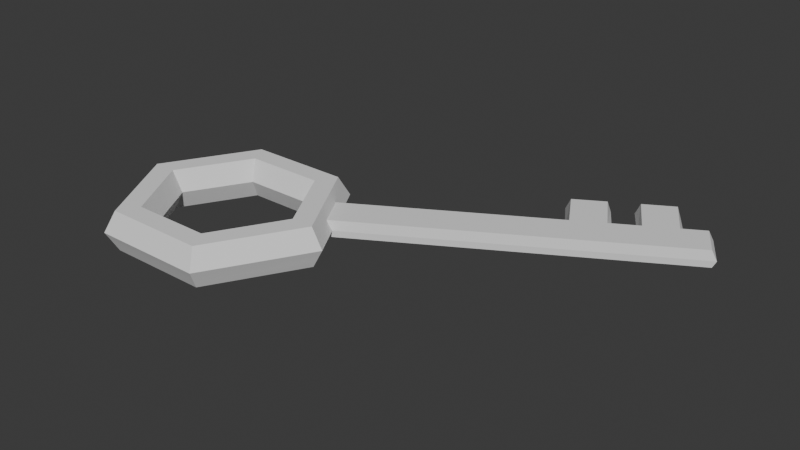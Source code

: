 # Source: Obj_Key_Normal_A_.blend  (saved by Blender 5.0.119; exported with 4.5.12 LTS)
import bpy
from mathutils import Matrix  # noqa: F401  (used for matrix-valued properties, if any)

bpy.ops.wm.read_factory_settings(use_empty=True)
scene = bpy.context.scene
scene.name = 'Scene'

# ---- collections
col_collection = bpy.data.collections.new('Collection'); scene.collection.children.link(col_collection)

# ---- world
world_world = bpy.data.worlds.new('World'); scene.world = world_world
world_world.use_nodes = True; world_world.node_tree.nodes.clear()
_N = world_world.node_tree.nodes; _L = world_world.node_tree.links
n0 = _N.new('ShaderNodeOutputWorld'); n0.name = 'World Output'; n0.location = (200, 100)
n1 = _N.new('ShaderNodeBackground'); n1.name = 'Background'; n1.location = (-200, 100)
n1.inputs[0].default_value = (0.05088, 0.05088, 0.05088, 1.0)
_L.new(n1.outputs[0], n0.inputs[0])
n0.is_active_output = True
world_world.color = (0.05088, 0.05088, 0.05088)
world_world.sun_shadow_jitter_overblur = 0.0

# ---- meshes
me_torus = bpy.data.meshes.new('Torus')
me_torus.from_pydata([(1.25, 0.0, 0.0), (1.125, 0.0, 0.2165), (0.875, 0.0, 0.2165), (0.75, 0.0, 3.062e-17), (0.875, 0.0, -0.2165), (1.125, 0.0, -0.2165), (0.625, 1.083, 0.0), (0.5625, 0.9743, 0.2165), (0.4375, 0.7578, 0.2165), (0.375, 0.6495, 3.062e-17), (0.4375, 0.7578, -0.2165), (0.5625, 0.9743, -0.2165), (-0.625, 1.083, 0.0), (-0.5625, 0.9743, 0.2165), (-0.4375, 0.7578, 0.2165), (-0.375, 0.6495, 3.062e-17), (-0.4375, 0.7578, -0.2165), (-0.5625, 0.9743, -0.2165), (-1.25, 1.093e-07, 0.0), (-1.125, 9.835e-08, 0.2165), (-0.875, 7.649e-08, 0.2165), (-0.75, 6.557e-08, 3.062e-17), (-0.875, 7.649e-08, -0.2165), (-1.125, 9.835e-08, -0.2165), (-0.625, -1.083, 0.0), (-0.5625, -0.9743, 0.2165), (-0.4375, -0.7578, 0.2165), (-0.375, -0.6495, 3.062e-17), (-0.4375, -0.7578, -0.2165), (-0.5625, -0.9743, -0.2165), (0.625, -1.083, 0.0), (0.5625, -0.9743, 0.2165), (0.4375, -0.7578, 0.2165), (0.375, -0.6495, 3.062e-17), (0.4375, -0.7578, -0.2165), (0.5625, -0.9743, -0.2165), (1.188, 0.0, 0.1083), (0.5937, 1.028, 0.1083), (-0.5937, 1.028, 0.1083), (-1.188, 1.038e-07, 0.1083), (-0.5937, -1.028, 0.1083), (0.5937, -1.028, 0.1083), (1.208, 0.0, -0.07217), (1.167, 0.0, -0.1443), (0.6042, 1.046, -0.07217), (0.5833, 1.01, -0.1443), (-0.6042, 1.046, -0.07217), (-0.5833, 1.01, -0.1443), (-1.208, 1.056e-07, -0.07217), (-1.167, 1.02e-07, -0.1443), (-0.6042, -1.046, -0.07217), (-0.5833, -1.01, -0.1443), (0.6042, -1.046, -0.07217), (0.5833, -1.01, -0.1443), (1.042, 0.3608, 0.0), (0.8333, 0.7217, 0.0), (0.9375, 0.3248, 0.2165), (0.75, 0.6495, 0.2165), (0.7292, 0.2526, 0.2165), (0.5833, 0.5052, 0.2165), (0.625, 0.2165, 3.062e-17), (0.5, 0.433, 3.062e-17), (0.7292, 0.2526, -0.2165), (0.5833, 0.5052, -0.2165), (0.9375, 0.3248, -0.2165), (0.75, 0.6495, -0.2165), (0.7917, 0.6856, 0.1083), (0.9896, 0.3428, 0.1083), (0.7778, 0.6736, -0.1443), (0.9722, 0.3368, -0.1443), (0.8056, 0.6976, -0.07217), (1.007, 0.3488, -0.07217), (4.19, 2.178, 6.056e-07), (3.981, 2.539, 6.056e-07), (3.94, 2.503, 0.1083), (4.137, 2.16, 0.1083), (3.953, 2.515, -0.07217), (4.155, 2.166, -0.07217), (3.013, 1.507, -0.07217), (3.048, 1.519, 3.86e-07), (2.996, 1.501, 0.1083), (2.798, 1.844, 0.1083), (2.76, 1.837, 3.86e-07), (2.812, 1.856, -0.07217), (3.329, 1.689, -0.07217), (3.613, 1.853, -0.07217), (3.923, 2.033, -0.07217), (3.312, 1.683, 0.1083), (3.596, 1.847, 0.1083), (3.906, 2.027, 0.1083), (3.155, 2.062, 4.467e-07), (3.359, 2.184, 5.013e-07), (3.75, 2.406, 5.611e-07), (3.958, 2.045, 5.611e-07), (3.648, 1.865, 5.013e-07), (3.364, 1.701, 4.467e-07), (3.708, 2.369, 0.1083), (3.398, 2.19, 0.1083), (3.114, 2.026, 0.1083), (3.722, 2.381, -0.07217), (3.412, 2.202, -0.07217), (3.128, 2.038, -0.07217), (2.874, 2.441, 0.1083), (2.559, 2.258, 0.1083), (2.888, 2.453, -0.07217), (2.573, 2.27, -0.07217), (2.495, 2.268, -0.01997), (2.891, 2.493, -0.01997), (3.095, 2.614, -0.01997), (3.485, 2.836, -0.01997), (3.469, 2.784, 0.1083), (3.158, 2.605, 0.1083), (3.483, 2.796, -0.07217), (3.172, 2.617, -0.07217)], [], [(66, 37, 7, 57), (57, 7, 8, 59), (59, 8, 9, 61), (61, 9, 10, 63), (63, 10, 11, 65), (70, 44, 6, 55), (37, 38, 13, 7), (7, 13, 14, 8), (8, 14, 15, 9), (9, 15, 16, 10), (10, 16, 17, 11), (44, 46, 12, 6), (38, 39, 19, 13), (13, 19, 20, 14), (14, 20, 21, 15), (15, 21, 22, 16), (16, 22, 23, 17), (46, 48, 18, 12), (39, 40, 25, 19), (19, 25, 26, 20), (20, 26, 27, 21), (21, 27, 28, 22), (22, 28, 29, 23), (48, 50, 24, 18), (40, 41, 31, 25), (25, 31, 32, 26), (26, 32, 33, 27), (27, 33, 34, 28), (28, 34, 35, 29), (50, 52, 30, 24), (41, 36, 1, 31), (31, 1, 2, 32), (32, 2, 3, 33), (33, 3, 4, 34), (34, 4, 5, 35), (52, 42, 0, 30), (30, 0, 36, 41), (24, 30, 41, 40), (18, 24, 40, 39), (12, 18, 39, 38), (6, 12, 38, 37), (55, 6, 37, 66), (35, 5, 43, 53), (53, 43, 42, 52), (29, 35, 53, 51), (51, 53, 52, 50), (23, 29, 51, 49), (49, 51, 50, 48), (17, 23, 49, 47), (47, 49, 48, 46), (11, 17, 47, 45), (45, 47, 46, 44), (65, 11, 45, 68), (68, 45, 44, 70), (43, 69, 71, 42), (69, 68, 70, 71), (5, 64, 69, 43), (64, 65, 68, 69), (0, 54, 67, 36), (96, 89, 75, 74), (42, 71, 54, 0), (93, 86, 77, 72), (4, 62, 64, 5), (62, 63, 65, 64), (3, 60, 62, 4), (60, 61, 63, 62), (2, 58, 60, 3), (58, 59, 61, 60), (1, 56, 58, 2), (56, 57, 59, 58), (36, 67, 56, 1), (67, 66, 57, 56), (72, 73, 74, 75), (77, 76, 73, 72), (89, 93, 72, 75), (99, 92, 73, 76), (92, 96, 74, 73), (86, 99, 76, 77), (71, 70, 83, 78), (55, 66, 81, 82), (70, 55, 82, 83), (67, 54, 79, 80), (54, 71, 78, 79), (66, 67, 80, 81), (78, 83, 101, 84), (84, 101, 100, 85), (85, 100, 99, 86), (99, 100, 113, 112), (90, 98, 97, 91), (92, 99, 112, 109), (82, 81, 103, 106), (101, 90, 91, 100), (91, 97, 111, 108), (80, 79, 95, 87), (87, 95, 94, 88), (88, 94, 93, 89), (79, 78, 84, 95), (95, 84, 85, 94), (94, 85, 86, 93), (81, 80, 87, 98), (98, 87, 88, 97), (97, 88, 89, 96), (106, 103, 102, 107), (108, 111, 110, 109), (105, 106, 107, 104), (113, 108, 109, 112), (96, 92, 109, 110), (83, 82, 106, 105), (97, 96, 110, 111), (101, 83, 105, 104), (90, 101, 104, 107), (98, 90, 107, 102), (100, 91, 108, 113), (81, 98, 102, 103)])
_uv = me_torus.uv_layers.new(name='UVMap')
_uv.uv.foreach_set('vector', [0.6111, 0.5833, 0.6667, 0.5833, 0.6667, 0.6667, 0.6111, 0.6667, 0.6111, 0.6667, 0.6667, 0.6667, 0.6667, 0.8333, 0.6111, 0.8333, 0.6111, 0.8333, 0.6667, 0.8333, 0.6667, 1.0, 0.6111, 1.0, 0.6111, -1.11e-16, 0.6667, -1.11e-16, 0.6667, 0.1667, 0.6111, 0.1667, 0.6111, 0.1667, 0.6667, 0.1667, 0.6667, 0.3333, 0.6111, 0.3333, 0.6111, 0.4444, 0.6667, 0.4444, 0.6667, 0.5, 0.6111, 0.5, 0.6667, 0.5833, 0.8333, 0.5833, 0.8333, 0.6667, 0.6667, 0.6667, 0.6667, 0.6667, 0.8333, 0.6667, 0.8333, 0.8333, 0.6667, 0.8333, 0.6667, 0.8333, 0.8333, 0.8333, 0.8333, 1.0, 0.6667, 1.0, 0.6667, -1.11e-16, 0.8333, -1.11e-16, 0.8333, 0.1667, 0.6667, 0.1667, 0.6667, 0.1667, 0.8333, 0.1667, 0.8333, 0.3333, 0.6667, 0.3333, 0.6667, 0.4444, 0.8333, 0.4444, 0.8333, 0.5, 0.6667, 0.5, 0.8333, 0.5833, 1.0, 0.5833, 1.0, 0.6667, 0.8333, 0.6667, 0.8333, 0.6667, 1.0, 0.6667, 1.0, 0.8333, 0.8333, 0.8333, 0.8333, 0.8333, 1.0, 0.8333, 1.0, 1.0, 0.8333, 1.0, 0.8333, -1.11e-16, 1.0, -1.11e-16, 1.0, 0.1667, 0.8333, 0.1667, 0.8333, 0.1667, 1.0, 0.1667, 1.0, 0.3333, 0.8333, 0.3333, 0.8333, 0.4444, 1.0, 0.4444, 1.0, 0.5, 0.8333, 0.5, -1.11e-16, 0.5833, 0.1667, 0.5833, 0.1667, 0.6667, -1.11e-16, 0.6667, -1.11e-16, 0.6667, 0.1667, 0.6667, 0.1667, 0.8333, -1.11e-16, 0.8333, -1.11e-16, 0.8333, 0.1667, 0.8333, 0.1667, 1.0, -1.11e-16, 1.0, -1.11e-16, -1.11e-16, 0.1667, -1.11e-16, 0.1667, 0.1667, -1.11e-16, 0.1667, -1.11e-16, 0.1667, 0.1667, 0.1667, 0.1667, 0.3333, -1.11e-16, 0.3333, -1.11e-16, 0.4444, 0.1667, 0.4444, 0.1667, 0.5, -1.11e-16, 0.5, 0.1667, 0.5833, 0.3333, 0.5833, 0.3333, 0.6667, 0.1667, 0.6667, 0.1667, 0.6667, 0.3333, 0.6667, 0.3333, 0.8333, 0.1667, 0.8333, 0.1667, 0.8333, 0.3333, 0.8333, 0.3333, 1.0, 0.1667, 1.0, 0.1667, -1.11e-16, 0.3333, -1.11e-16, 0.3333, 0.1667, 0.1667, 0.1667, 0.1667, 0.1667, 0.3333, 0.1667, 0.3333, 0.3333, 0.1667, 0.3333, 0.1667, 0.4444, 0.3333, 0.4444, 0.3333, 0.5, 0.1667, 0.5, 0.3333, 0.5833, 0.5, 0.5833, 0.5, 0.6667, 0.3333, 0.6667, 0.3333, 0.6667, 0.5, 0.6667, 0.5, 0.8333, 0.3333, 0.8333, 0.3333, 0.8333, 0.5, 0.8333, 0.5, 1.0, 0.3333, 1.0, 0.3333, -1.11e-16, 0.5, -1.11e-16, 0.5, 0.1667, 0.3333, 0.1667, 0.3333, 0.1667, 0.5, 0.1667, 0.5, 0.3333, 0.3333, 0.3333, 0.3333, 0.4444, 0.5, 0.4444, 0.5, 0.5, 0.3333, 0.5, 0.3333, 0.5, 0.5, 0.5, 0.5, 0.5833, 0.3333, 0.5833, 0.1667, 0.5, 0.3333, 0.5, 0.3333, 0.5833, 0.1667, 0.5833, -1.11e-16, 0.5, 0.1667, 0.5, 0.1667, 0.5833, -1.11e-16, 0.5833, 0.8333, 0.5, 1.0, 0.5, 1.0, 0.5833, 0.8333, 0.5833, 0.6667, 0.5, 0.8333, 0.5, 0.8333, 0.5833, 0.6667, 0.5833, 0.6111, 0.5, 0.6667, 0.5, 0.6667, 0.5833, 0.6111, 0.5833, 0.3333, 0.3333, 0.5, 0.3333, 0.5, 0.3889, 0.3333, 0.3889, 0.3333, 0.3889, 0.5, 0.3889, 0.5, 0.4444, 0.3333, 0.4444, 0.1667, 0.3333, 0.3333, 0.3333, 0.3333, 0.3889, 0.1667, 0.3889, 0.1667, 0.3889, 0.3333, 0.3889, 0.3333, 0.4444, 0.1667, 0.4444, -1.11e-16, 0.3333, 0.1667, 0.3333, 0.1667, 0.3889, -1.11e-16, 0.3889, -1.11e-16, 0.3889, 0.1667, 0.3889, 0.1667, 0.4444, -1.11e-16, 0.4444, 0.8333, 0.3333, 1.0, 0.3333, 1.0, 0.3889, 0.8333, 0.3889, 0.8333, 0.3889, 1.0, 0.3889, 1.0, 0.4444, 0.8333, 0.4444, 0.6667, 0.3333, 0.8333, 0.3333, 0.8333, 0.3889, 0.6667, 0.3889, 0.6667, 0.3889, 0.8333, 0.3889, 0.8333, 0.4444, 0.6667, 0.4444, 0.6111, 0.3333, 0.6667, 0.3333, 0.6667, 0.3889, 0.6111, 0.3889, 0.6111, 0.3889, 0.6667, 0.3889, 0.6667, 0.4444, 0.6111, 0.4444, 0.5, 0.3889, 0.5556, 0.3889, 0.5556, 0.4444, 0.5, 0.4444, 0.5556, 0.3889, 0.6111, 0.3889, 0.6111, 0.4444, 0.5556, 0.4444, 0.5, 0.3333, 0.5556, 0.3333, 0.5556, 0.3889, 0.5, 0.3889, 0.5556, 0.3333, 0.6111, 0.3333, 0.6111, 0.3889, 0.5556, 0.3889, 0.5, 0.5, 0.5556, 0.5, 0.5556, 0.5833, 0.5, 0.5833, 0.6111, 0.5833, 0.5556, 0.5833, 0.5556, 0.5833, 0.6111, 0.5833, 0.5, 0.4444, 0.5556, 0.4444, 0.5556, 0.5, 0.5, 0.5, 0.5556, 0.5, 0.5556, 0.4444, 0.5556, 0.4444, 0.5556, 0.5, 0.5, 0.1667, 0.5556, 0.1667, 0.5556, 0.3333, 0.5, 0.3333, 0.5556, 0.1667, 0.6111, 0.1667, 0.6111, 0.3333, 0.5556, 0.3333, 0.5, -1.11e-16, 0.5556, -1.11e-16, 0.5556, 0.1667, 0.5, 0.1667, 0.5556, -1.11e-16, 0.6111, -1.11e-16, 0.6111, 0.1667, 0.5556, 0.1667, 0.5, 0.8333, 0.5556, 0.8333, 0.5556, 1.0, 0.5, 1.0, 0.5556, 0.8333, 0.6111, 0.8333, 0.6111, 1.0, 0.5556, 1.0, 0.5, 0.6667, 0.5556, 0.6667, 0.5556, 0.8333, 0.5, 0.8333, 0.5556, 0.6667, 0.6111, 0.6667, 0.6111, 0.8333, 0.5556, 0.8333, 0.5, 0.5833, 0.5556, 0.5833, 0.5556, 0.6667, 0.5, 0.6667, 0.5556, 0.5833, 0.6111, 0.5833, 0.6111, 0.6667, 0.5556, 0.6667, 0.5556, 0.5, 0.6111, 0.5, 0.6111, 0.5833, 0.5556, 0.5833, 0.5556, 0.4444, 0.6111, 0.4444, 0.6111, 0.5, 0.5556, 0.5, 0.5556, 0.5833, 0.5556, 0.5, 0.5556, 0.5, 0.5556, 0.5833, 0.6111, 0.4444, 0.6111, 0.5, 0.6111, 0.5, 0.6111, 0.4444, 0.6111, 0.5, 0.6111, 0.5833, 0.6111, 0.5833, 0.6111, 0.5, 0.5556, 0.4444, 0.6111, 0.4444, 0.6111, 0.4444, 0.5556, 0.4444, 0.5556, 0.4444, 0.6111, 0.4444, 0.6111, 0.4444, 0.5556, 0.4444, 0.6111, 0.5, 0.6111, 0.5833, 0.6111, 0.5833, 0.6111, 0.5, 0.6111, 0.4444, 0.6111, 0.5, 0.6111, 0.5, 0.6111, 0.4444, 0.5556, 0.5833, 0.5556, 0.5, 0.5556, 0.5, 0.5556, 0.5833, 0.5556, 0.5, 0.5556, 0.4444, 0.5556, 0.4444, 0.5556, 0.5, 0.6111, 0.5833, 0.5556, 0.5833, 0.5556, 0.5833, 0.6111, 0.5833, 0.5556, 0.4444, 0.6111, 0.4444, 0.6111, 0.4444, 0.5556, 0.4444, 0.5556, 0.4444, 0.6111, 0.4444, 0.6111, 0.4444, 0.5556, 0.4444, 0.5556, 0.4444, 0.6111, 0.4444, 0.6111, 0.4444, 0.5556, 0.4444, 0.6111, 0.4444, 0.6111, 0.4444, 0.6111, 0.4444, 0.6111, 0.4444, 0.6111, 0.5, 0.6111, 0.5833, 0.6111, 0.5833, 0.6111, 0.5, 0.6111, 0.5, 0.6111, 0.4444, 0.6111, 0.4444, 0.6111, 0.5, 0.6111, 0.5, 0.6111, 0.5833, 0.6111, 0.5833, 0.6111, 0.5, 0.6111, 0.4444, 0.6111, 0.5, 0.6111, 0.5, 0.6111, 0.4444, 0.6111, 0.5, 0.6111, 0.5833, 0.6111, 0.5833, 0.6111, 0.5, 0.5556, 0.5833, 0.5556, 0.5, 0.5556, 0.5, 0.5556, 0.5833, 0.5556, 0.5833, 0.5556, 0.5, 0.5556, 0.5, 0.5556, 0.5833, 0.5556, 0.5833, 0.5556, 0.5, 0.5556, 0.5, 0.5556, 0.5833, 0.5556, 0.5, 0.5556, 0.4444, 0.5556, 0.4444, 0.5556, 0.5, 0.5556, 0.5, 0.5556, 0.4444, 0.5556, 0.4444, 0.5556, 0.5, 0.5556, 0.5, 0.5556, 0.4444, 0.5556, 0.4444, 0.5556, 0.5, 0.6111, 0.5833, 0.5556, 0.5833, 0.5556, 0.5833, 0.6111, 0.5833, 0.6111, 0.5833, 0.5556, 0.5833, 0.5556, 0.5833, 0.6111, 0.5833, 0.6111, 0.5833, 0.5556, 0.5833, 0.5556, 0.5833, 0.6111, 0.5833, 0.6111, 0.5, 0.6111, 0.5833, 0.6111, 0.5833, 0.6111, 0.5, 0.6111, 0.5, 0.6111, 0.5833, 0.6111, 0.5833, 0.6111, 0.5, 0.6111, 0.4444, 0.6111, 0.5, 0.6111, 0.5, 0.6111, 0.4444, 0.6111, 0.4444, 0.6111, 0.5, 0.6111, 0.5, 0.6111, 0.4444, 0.6111, 0.5833, 0.6111, 0.5, 0.6111, 0.5, 0.6111, 0.5833, 0.6111, 0.4444, 0.6111, 0.5, 0.6111, 0.5, 0.6111, 0.4444, 0.6111, 0.5833, 0.6111, 0.5833, 0.6111, 0.5833, 0.6111, 0.5833, 0.6111, 0.4444, 0.6111, 0.4444, 0.6111, 0.4444, 0.6111, 0.4444, 0.6111, 0.5, 0.6111, 0.4444, 0.6111, 0.4444, 0.6111, 0.5, 0.6111, 0.5833, 0.6111, 0.5, 0.6111, 0.5, 0.6111, 0.5833, 0.6111, 0.4444, 0.6111, 0.5, 0.6111, 0.5, 0.6111, 0.4444, 0.6111, 0.5833, 0.6111, 0.5833, 0.6111, 0.5833, 0.6111, 0.5833])
me_torus.update()

# ---- objects
ob_torus = bpy.data.objects.new('Torus', me_torus)

# ---- transforms, parenting, visibility, modifiers, constraints
ob_torus.location = (0.0, 0.0, 0.0)

# ---- collection membership
col_collection.objects.link(ob_torus)

# ---- scene / render settings (as saved in the file)
scene.frame_start = 1; scene.frame_end = 250; scene.frame_set(1)
scene.render.engine = 'BLENDER_EEVEE_NEXT'
scene.render.bake_bias = 0.0
scene.render.bake_samples = 0
scene.cycles.sampling_pattern = 'TABULATED_SOBOL'
scene.eevee.use_volume_custom_range = False
bpy.context.view_layer.update()

# ---- added for rendering (the .blend has no active camera and no usable light): camera, sun
cam_auto = bpy.data.cameras.new('AutoCamera')
cam_auto.lens = 50.0
cam_auto.sensor_width = 36.0
cam_auto.clip_end = 1000.0
ob_auto_camera = bpy.data.objects.new('AutoCamera', cam_auto)
scene.collection.objects.link(ob_auto_camera)
ob_auto_camera.location = (7.68552, -6.58205, 4.9726)
ob_auto_camera.rotation_euler = (1.09748, -7.21219e-08, 0.694738)
scene.camera = ob_auto_camera
light_auto_sun = bpy.data.lights.new('AutoSun', 'SUN')
light_auto_sun.energy = 3.0
light_auto_sun.angle = 0.0523599
ob_auto_sun = bpy.data.objects.new('AutoSun', light_auto_sun)
scene.collection.objects.link(ob_auto_sun)
ob_auto_sun.rotation_euler = (0.872665, 0.174533, 0.523599)
bpy.context.view_layer.update()
